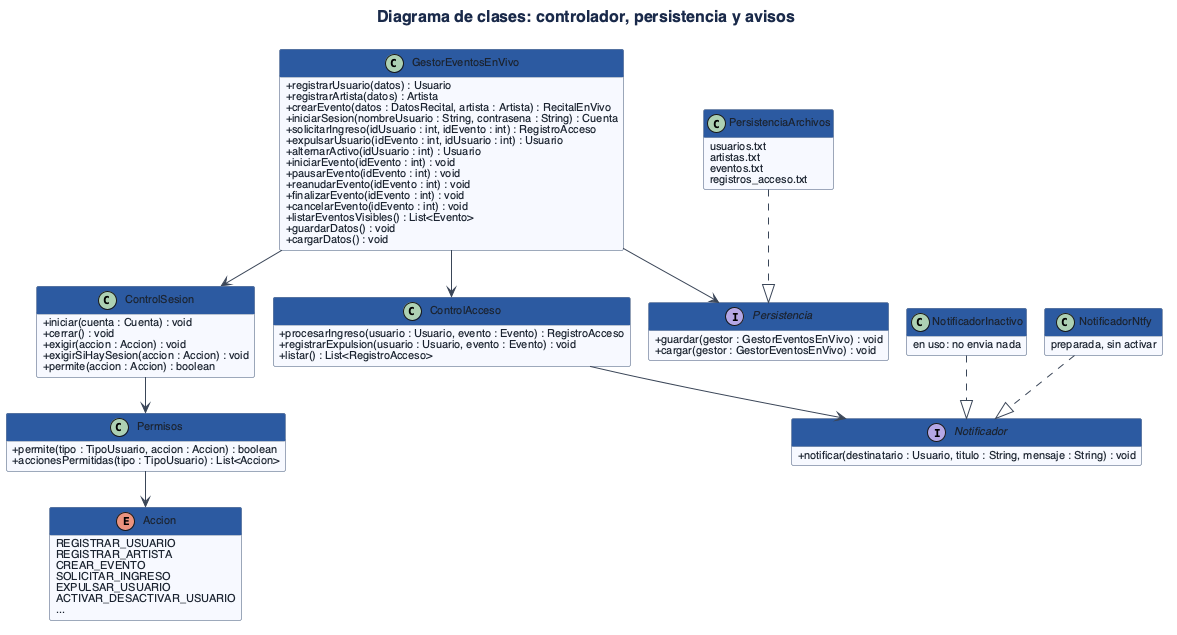

The diagram above was rendered by PlantUML. Its source (embedded in the PNG):
@startuml
!include estilo.iuml
title Diagrama de clases: controlador, persistencia y avisos

class GestorEventosEnVivo {
  +registrarUsuario(datos) : Usuario
  +registrarArtista(datos) : Artista
  +crearEvento(datos : DatosRecital, artista : Artista) : RecitalEnVivo
  +iniciarSesion(nombreUsuario : String, contrasena : String) : Cuenta
  +solicitarIngreso(idUsuario : int, idEvento : int) : RegistroAcceso
  +expulsarUsuario(idEvento : int, idUsuario : int) : Usuario
  +alternarActivo(idUsuario : int) : Usuario
  +iniciarEvento(idEvento : int) : void
  +pausarEvento(idEvento : int) : void
  +reanudarEvento(idEvento : int) : void
  +finalizarEvento(idEvento : int) : void
  +cancelarEvento(idEvento : int) : void
  +listarEventosVisibles() : List<Evento>
  +guardarDatos() : void
  +cargarDatos() : void
}

class ControlAcceso {
  +procesarIngreso(usuario : Usuario, evento : Evento) : RegistroAcceso
  +registrarExpulsion(usuario : Usuario, evento : Evento) : void
  +listar() : List<RegistroAcceso>
}

class ControlSesion {
  +iniciar(cuenta : Cuenta) : void
  +cerrar() : void
  +exigir(accion : Accion) : void
  +exigirSiHaySesion(accion : Accion) : void
  +permite(accion : Accion) : boolean
}

class Permisos {
  +permite(tipo : TipoUsuario, accion : Accion) : boolean
  +accionesPermitidas(tipo : TipoUsuario) : List<Accion>
}

enum Accion {
  REGISTRAR_USUARIO
  REGISTRAR_ARTISTA
  CREAR_EVENTO
  SOLICITAR_INGRESO
  EXPULSAR_USUARIO
  ACTIVAR_DESACTIVAR_USUARIO
  ...
}

interface Persistencia {
  +guardar(gestor : GestorEventosEnVivo) : void
  +cargar(gestor : GestorEventosEnVivo) : void
}

interface Notificador {
  +notificar(destinatario : Usuario, titulo : String, mensaje : String) : void
}

class PersistenciaArchivos {
  usuarios.txt
  artistas.txt
  eventos.txt
  registros_acceso.txt
}

class NotificadorInactivo {
  en uso: no envia nada
}

class NotificadorNtfy {
  preparada, sin activar
}

GestorEventosEnVivo --> ControlAcceso
GestorEventosEnVivo --> ControlSesion
GestorEventosEnVivo --> Persistencia
ControlAcceso --> Notificador
ControlSesion --> Permisos
Permisos --> Accion
PersistenciaArchivos ..|> Persistencia
NotificadorInactivo ..|> Notificador
NotificadorNtfy ..|> Notificador
@enduml